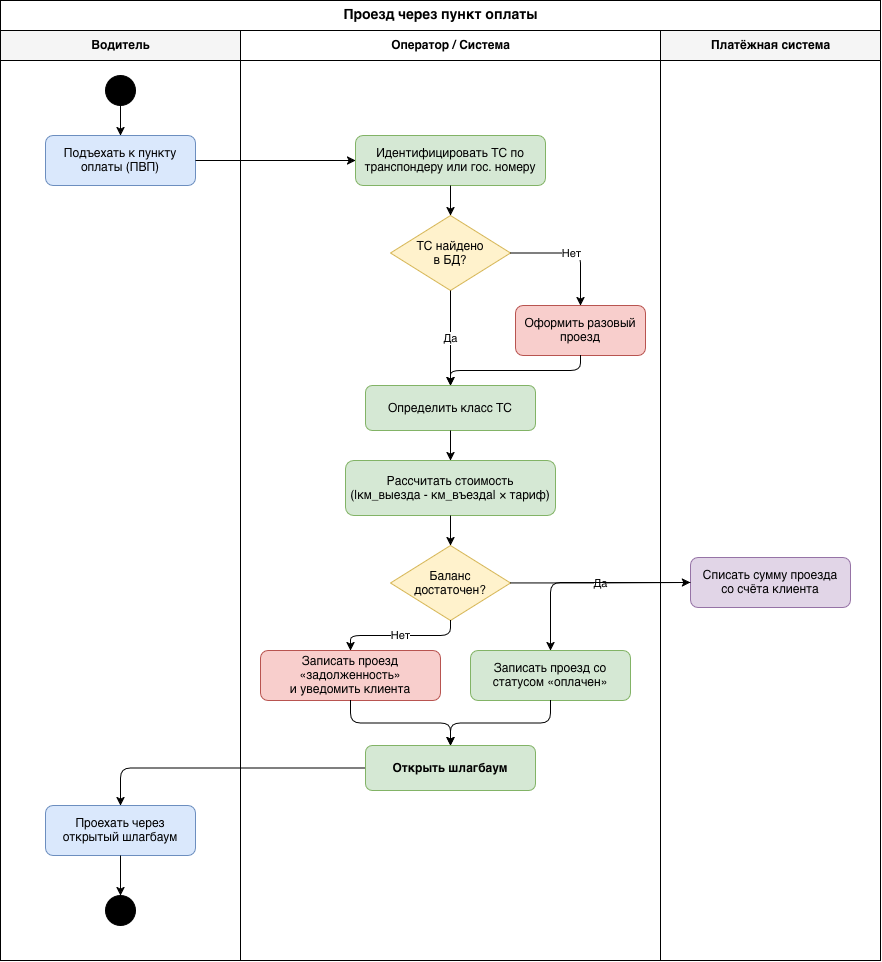

The diagram above was exported from draw.io. Its source (the exported page's mxGraphModel, read from the mxfile embedded in the PNG):
<mxGraphModel dx="1319" dy="957" grid="1" gridSize="10" guides="1" tooltips="1" connect="1" arrows="1" fold="1" page="1" pageScale="1" pageWidth="827" pageHeight="1169" math="0" shadow="0">
  <root>
    <mxCell id="0" />
    <mxCell id="1" parent="0" />
    <mxCell id="pool" parent="1" style="swimlane;childLayout=stackLayout;resizeParent=1;resizeParentMax=0;horizontal=1;startSize=30;horizontalStack=1;html=1;fontStyle=1;fontSize=14;" value="Проезд через пункт оплаты" vertex="1">
      <mxGeometry height="960" width="880" x="60" y="30" as="geometry" />
    </mxCell>
    <mxCell id="lane1" parent="pool" style="swimlane;startSize=30;html=1;fontStyle=1;fillColor=#f5f5f5;" value="Водитель" vertex="1">
      <mxGeometry height="930" width="240" y="30" as="geometry" />
    </mxCell>
    <mxCell id="start" parent="lane1" style="ellipse;fillColor=#000000;strokeColor=#000000;" value="" vertex="1">
      <mxGeometry height="30" width="30" x="105" y="45" as="geometry" />
    </mxCell>
    <mxCell id="st_drive" parent="lane1" style="rounded=1;whiteSpace=wrap;html=1;fillColor=#dae8fc;strokeColor=#6c8ebf;" value="Подъехать к пункту&#10;оплаты (ПВП)" vertex="1">
      <mxGeometry height="50" width="150" x="45" y="105" as="geometry" />
    </mxCell>
    <mxCell id="st_pass" parent="lane1" style="rounded=1;whiteSpace=wrap;html=1;fillColor=#dae8fc;strokeColor=#6c8ebf;" value="Проехать через&#10;открытый шлагбаум" vertex="1">
      <mxGeometry height="50" width="150" x="45" y="775" as="geometry" />
    </mxCell>
    <mxCell id="end" parent="lane1" style="ellipse;html=1;shape=doubleEllipse;fillColor=#000000;strokeColor=#000000;" value="" vertex="1">
      <mxGeometry height="30" width="30" x="105" y="865" as="geometry" />
    </mxCell>
    <mxCell id="lane2" parent="pool" style="swimlane;startSize=30;html=1;fontStyle=1;fillColor=#ffffff;" value="Оператор / Система" vertex="1">
      <mxGeometry height="930" width="420" x="240" y="30" as="geometry" />
    </mxCell>
    <mxCell id="st_ident" parent="lane2" style="rounded=1;whiteSpace=wrap;html=1;fillColor=#d5e8d4;strokeColor=#82b366;" value="Идентифицировать ТС по&#10;транспондеру или гос. номеру" vertex="1">
      <mxGeometry height="50" width="190" x="115" y="105" as="geometry" />
    </mxCell>
    <mxCell id="dec_found" parent="lane2" style="rhombus;whiteSpace=wrap;html=1;fillColor=#fff2cc;strokeColor=#d6b656;" value="ТС найдено&#10;в БД?" vertex="1">
      <mxGeometry height="75" width="120" x="150" y="185" as="geometry" />
    </mxCell>
    <mxCell id="st_single" parent="lane2" style="rounded=1;whiteSpace=wrap;html=1;fillColor=#f8cecc;strokeColor=#b85450;" value="Оформить разовый&#10;проезд" vertex="1">
      <mxGeometry height="50" width="130" x="275" y="275" as="geometry" />
    </mxCell>
    <mxCell id="st_class" parent="lane2" style="rounded=1;whiteSpace=wrap;html=1;fillColor=#d5e8d4;strokeColor=#82b366;" value="Определить класс ТС" vertex="1">
      <mxGeometry height="45" width="170" x="125" y="355" as="geometry" />
    </mxCell>
    <mxCell id="st_calc" parent="lane2" style="rounded=1;whiteSpace=wrap;html=1;fillColor=#d5e8d4;strokeColor=#82b366;" value="Рассчитать стоимость&#10;(|км_выезда - км_въезда| × тариф)" vertex="1">
      <mxGeometry height="55" width="210" x="105" y="430" as="geometry" />
    </mxCell>
    <mxCell id="dec_bal" parent="lane2" style="rhombus;whiteSpace=wrap;html=1;fillColor=#fff2cc;strokeColor=#d6b656;" value="Баланс&#10;достаточен?" vertex="1">
      <mxGeometry height="75" width="120" x="150" y="515" as="geometry" />
    </mxCell>
    <mxCell id="st_paid" parent="lane2" style="rounded=1;whiteSpace=wrap;html=1;fillColor=#d5e8d4;strokeColor=#82b366;" value="Записать проезд со&#10;статусом «оплачен»" vertex="1">
      <mxGeometry height="50" width="160" x="230" y="620" as="geometry" />
    </mxCell>
    <mxCell id="st_debt" parent="lane2" style="rounded=1;whiteSpace=wrap;html=1;fillColor=#f8cecc;strokeColor=#b85450;" value="Записать проезд «задолженность»&#10;и уведомить клиента" vertex="1">
      <mxGeometry height="50" width="180" x="20" y="620" as="geometry" />
    </mxCell>
    <mxCell id="st_gate" parent="lane2" style="rounded=1;whiteSpace=wrap;html=1;fillColor=#d5e8d4;strokeColor=#82b366;fontStyle=1;" value="Открыть шлагбаум" vertex="1">
      <mxGeometry height="45" width="170" x="125" y="715" as="geometry" />
    </mxCell>
    <mxCell id="lane3" parent="pool" style="swimlane;startSize=30;html=1;fontStyle=1;fillColor=#f5f5f5;" value="Платёжная система" vertex="1">
      <mxGeometry height="930" width="220" x="660" y="30" as="geometry" />
    </mxCell>
    <mxCell id="st_charge" parent="lane3" style="rounded=1;whiteSpace=wrap;html=1;fillColor=#e1d5e7;strokeColor=#9673a6;" value="Списать сумму проезда&#10;со счёта клиента" vertex="1">
      <mxGeometry height="50" width="160" x="30" y="527" as="geometry" />
    </mxCell>
    <mxCell id="f1" edge="1" parent="pool" source="start" style="edgeStyle=orthogonalEdgeStyle;html=1;" target="st_drive">
      <mxGeometry relative="1" as="geometry" />
    </mxCell>
    <mxCell id="f2" edge="1" parent="pool" source="st_drive" style="edgeStyle=orthogonalEdgeStyle;html=1;" target="st_ident">
      <mxGeometry relative="1" as="geometry" />
    </mxCell>
    <mxCell id="f3" edge="1" parent="pool" source="st_ident" style="edgeStyle=orthogonalEdgeStyle;html=1;" target="dec_found">
      <mxGeometry relative="1" as="geometry" />
    </mxCell>
    <mxCell id="f4" edge="1" parent="pool" source="dec_found" style="edgeStyle=orthogonalEdgeStyle;html=1;" target="st_single" value="Нет">
      <mxGeometry relative="1" as="geometry" />
    </mxCell>
    <mxCell id="f5" edge="1" parent="pool" source="dec_found" style="edgeStyle=orthogonalEdgeStyle;html=1;" target="st_class" value="Да">
      <mxGeometry relative="1" as="geometry" />
    </mxCell>
    <mxCell id="f6" edge="1" parent="pool" source="st_single" style="edgeStyle=orthogonalEdgeStyle;html=1;" target="st_class">
      <mxGeometry relative="1" as="geometry" />
    </mxCell>
    <mxCell id="f7" edge="1" parent="pool" source="st_class" style="edgeStyle=orthogonalEdgeStyle;html=1;" target="st_calc">
      <mxGeometry relative="1" as="geometry" />
    </mxCell>
    <mxCell id="f8" edge="1" parent="pool" source="st_calc" style="edgeStyle=orthogonalEdgeStyle;html=1;" target="dec_bal">
      <mxGeometry relative="1" as="geometry" />
    </mxCell>
    <mxCell id="f9" edge="1" parent="pool" source="dec_bal" style="edgeStyle=orthogonalEdgeStyle;html=1;" target="st_charge" value="Да">
      <mxGeometry relative="1" as="geometry" />
    </mxCell>
    <mxCell id="f10" edge="1" parent="pool" source="st_charge" style="edgeStyle=orthogonalEdgeStyle;html=1;" target="st_paid">
      <mxGeometry relative="1" as="geometry" />
    </mxCell>
    <mxCell id="f11" edge="1" parent="pool" source="dec_bal" style="edgeStyle=orthogonalEdgeStyle;html=1;" target="st_debt" value="Нет">
      <mxGeometry relative="1" as="geometry" />
    </mxCell>
    <mxCell id="f12" edge="1" parent="pool" source="st_paid" style="edgeStyle=orthogonalEdgeStyle;html=1;" target="st_gate">
      <mxGeometry relative="1" as="geometry" />
    </mxCell>
    <mxCell id="f13" edge="1" parent="pool" source="st_debt" style="edgeStyle=orthogonalEdgeStyle;html=1;" target="st_gate">
      <mxGeometry relative="1" as="geometry" />
    </mxCell>
    <mxCell id="f14" edge="1" parent="pool" source="st_gate" style="edgeStyle=orthogonalEdgeStyle;html=1;" target="st_pass">
      <mxGeometry relative="1" as="geometry" />
    </mxCell>
    <mxCell id="f15" edge="1" parent="pool" source="st_pass" style="edgeStyle=orthogonalEdgeStyle;html=1;" target="end">
      <mxGeometry relative="1" as="geometry" />
    </mxCell>
  </root>
</mxGraphModel>